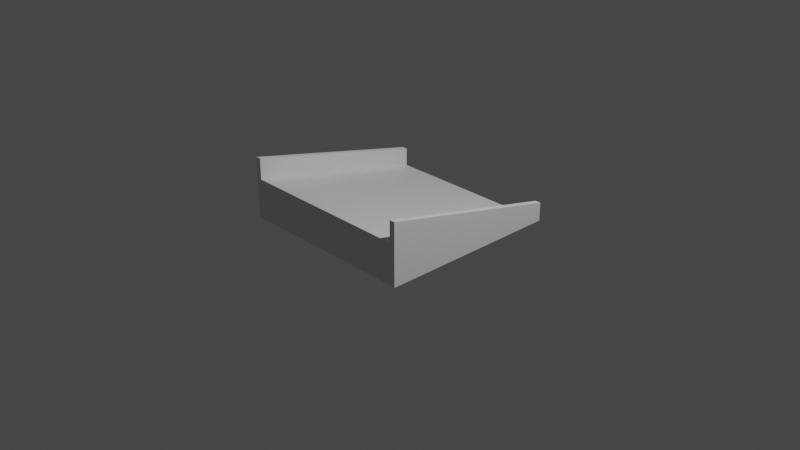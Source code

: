 # Source: golfJump_1.blend  (saved by Blender 3.3.6; exported with 4.5.12 LTS)
import bpy
from mathutils import Matrix  # noqa: F401  (used for matrix-valued properties, if any)

bpy.ops.wm.read_factory_settings(use_empty=True)
scene = bpy.context.scene
scene.name = 'Scene'

# ---- collections
col_collection = bpy.data.collections.new('Collection'); scene.collection.children.link(col_collection)

# ---- materials (node trees are filled in below, after node groups)
mat_material = bpy.data.materials.new('Material')
mat_material.alpha_threshold = 0.0
mat_material.use_transparent_shadow = False
mat_material.roughness = 0.5
mat_material.line_color = (0.0, 0.0, 0.0, 1.0)

# ---- material node trees
mat_material.use_nodes = True; mat_material.node_tree.nodes.clear()
_N = mat_material.node_tree.nodes; _L = mat_material.node_tree.links
n0 = _N.new('ShaderNodeOutputMaterial'); n0.name = 'Material Output'; n0.location = (300, 300)
n1 = _N.new('ShaderNodeBsdfPrincipled'); n1.name = 'Principled BSDF'; n1.location = (10, 300)
n1.distribution = 'GGX'
n1.subsurface_method = 'RANDOM_WALK_SKIN'
n1.inputs[3].default_value = 1.45
n1.inputs[27].default_value = (0.0, 0.0, 0.0, 1.0)
n1.inputs[28].default_value = 1.0
_L.new(n1.outputs[0], n0.inputs[0])
n0.is_active_output = True

# ---- world
world_world = bpy.data.worlds.new('World'); scene.world = world_world
world_world.use_nodes = True; world_world.node_tree.nodes.clear()
_N = world_world.node_tree.nodes; _L = world_world.node_tree.links
n0 = _N.new('ShaderNodeOutputWorld'); n0.name = 'World Output'; n0.location = (300, 300)
n1 = _N.new('ShaderNodeBackground'); n1.name = 'Background'; n1.location = (10, 300)
n1.inputs[0].default_value = (0.05088, 0.05088, 0.05088, 1.0)
_L.new(n1.outputs[0], n0.inputs[0])
n0.is_active_output = True
world_world.color = (0.05088, 0.05088, 0.05088)
world_world.use_sun_shadow = False
world_world.sun_shadow_jitter_overblur = 0.0

# ---- cameras
cam_camera = bpy.data.cameras.new('Camera')
cam_camera.clip_end = 100.0
cam_camera.ortho_scale = 7.314

# ---- lights
light_light = bpy.data.lights.new('Light', 'POINT')
light_light.transmission_factor = 0.0
light_light.energy = 1000.0
light_light.shadow_soft_size = 0.1
light_light.shadow_maximum_resolution = 0.006
light_light.use_absolute_resolution = True

# ---- meshes
me_cube = bpy.data.meshes.new('Cube')
me_cube.from_pydata([(1.0, -0.9878, -0.5663), (1.0, 1.0, -1.0), (1.0, -1.0, -0.5663), (1.0, -1.0, -1.0), (-1.0, -0.9878, -0.5663), (-1.0, 1.0, -1.0), (-1.0, -1.0, -0.5663), (-1.0, -1.0, -1.0)], [], [(0, 4, 6, 2), (3, 2, 6, 7), (7, 6, 4, 5), (5, 1, 3, 7), (1, 0, 2, 3), (5, 4, 0, 1)])
_uv = me_cube.uv_layers.new(name='UVMap')
_uv.uv.foreach_set('vector', [0.625, 0.5, 0.875, 0.5, 0.875, 0.75, 0.625, 0.75, 0.375, 0.75, 0.625, 0.75, 0.625, 1.0, 0.375, 1.0, 0.375, 0.0, 0.625, 0.0, 0.625, 0.25, 0.375, 0.25, 0.125, 0.5, 0.375, 0.5, 0.375, 0.75, 0.125, 0.75, 0.375, 0.5, 0.625, 0.5, 0.625, 0.75, 0.375, 0.75, 0.375, 0.25, 0.625, 0.25, 0.625, 0.5, 0.375, 0.5])
me_cube.materials.append(mat_material)
me_cube.use_mirror_vertex_groups = False
me_cube.update()
me_cube_003 = bpy.data.meshes.new('Cube.003')
me_cube_003.from_pydata([(-1.0, -1.0, -1.0), (-1.0, -1.0, 1.0), (-1.0, 1.0, -1.0), (-1.0, 1.0, -0.3978), (1.0, -1.0, -1.0), (1.0, -1.0, 1.0), (1.0, 1.0, -1.0), (1.0, 1.0, -0.3978)], [], [(0, 1, 3, 2), (2, 3, 7, 6), (6, 7, 5, 4), (4, 5, 1, 0), (2, 6, 4, 0), (7, 3, 1, 5)])
_uv = me_cube_003.uv_layers.new(name='UVMap')
_uv.uv.foreach_set('vector', [0.375, 0.0, 0.625, 0.0, 0.625, 0.25, 0.375, 0.25, 0.375, 0.25, 0.625, 0.25, 0.625, 0.5, 0.375, 0.5, 0.375, 0.5, 0.625, 0.5, 0.625, 0.75, 0.375, 0.75, 0.375, 0.75, 0.625, 0.75, 0.625, 1.0, 0.375, 1.0, 0.125, 0.5, 0.375, 0.5, 0.375, 0.75, 0.125, 0.75, 0.625, 0.5, 0.875, 0.5, 0.875, 0.75, 0.625, 0.75])
me_cube_003.update()
me_cube_004 = bpy.data.meshes.new('Cube.004')
me_cube_004.from_pydata([(-1.0, -1.0, -1.0), (-1.0, -1.0, 1.0), (-1.0, 1.0, -1.0), (-1.0, 1.0, -0.3978), (1.0, -1.0, -1.0), (1.0, -1.0, 1.0), (1.0, 1.0, -1.0), (1.0, 1.0, -0.3978)], [], [(0, 1, 3, 2), (2, 3, 7, 6), (6, 7, 5, 4), (4, 5, 1, 0), (2, 6, 4, 0), (7, 3, 1, 5)])
_uv = me_cube_004.uv_layers.new(name='UVMap')
_uv.uv.foreach_set('vector', [0.375, 0.0, 0.625, 0.0, 0.625, 0.25, 0.375, 0.25, 0.375, 0.25, 0.625, 0.25, 0.625, 0.5, 0.375, 0.5, 0.375, 0.5, 0.625, 0.5, 0.625, 0.75, 0.375, 0.75, 0.375, 0.75, 0.625, 0.75, 0.625, 1.0, 0.375, 1.0, 0.125, 0.5, 0.375, 0.5, 0.375, 0.75, 0.125, 0.75, 0.625, 0.5, 0.875, 0.5, 0.875, 0.75, 0.625, 0.75])
me_cube_004.update()

# ---- objects
ob_cube = bpy.data.objects.new('Cube', me_cube)
ob_light = bpy.data.objects.new('Light', light_light)
ob_camera = bpy.data.objects.new('Camera', cam_camera)
ob_cube_001 = bpy.data.objects.new('Cube.001', me_cube_003)
ob_cube_002 = bpy.data.objects.new('Cube.002', me_cube_004)

# ---- transforms, parenting, visibility, modifiers, constraints
ob_cube.location = (0.0, 0.0, 1.0)
ob_cube.scale = (0.94, 1.0, 1.0)
ob_cube.lock_rotations_4d = False
ob_cube.empty_display_type = 'ARROWS'
ob_cube.lineart.crease_threshold = 0.0
ob_light.location = (4.076, 1.005, 5.904)
ob_light.rotation_euler = (0.6503, 0.05522, 1.866)
ob_light.lock_rotations_4d = False
ob_light.empty_display_type = 'ARROWS'
ob_light.color = (0.0, 0.0, 0.0, 0.0)
ob_light.lineart.crease_threshold = 0.0
ob_camera.location = (7.359, -6.926, 4.958)
ob_camera.rotation_euler = (1.109, 0.0, 0.8149)
ob_camera.lock_rotations_4d = False
ob_camera.empty_display_type = 'ARROWS'
ob_camera.color = (0.0, 0.0, 0.0, 0.0)
ob_camera.display_type = 'WIRE'
ob_camera.lineart.crease_threshold = 0.0
ob_cube_001.location = (-0.9709, 0.0, 0.33)
ob_cube_001.scale = (0.03, 1.0, 0.33)
ob_cube_002.location = (0.97, 0.0, 0.33)
ob_cube_002.scale = (0.03, 1.0, 0.33)

# ---- collection membership
col_collection.objects.link(ob_cube)
col_collection.objects.link(ob_light)
col_collection.objects.link(ob_camera)
col_collection.objects.link(ob_cube_001)
col_collection.objects.link(ob_cube_002)

# ---- scene / render settings (as saved in the file)
scene.camera = ob_camera
scene.frame_start = 1; scene.frame_end = 250; scene.frame_set(1)
scene.render.engine = 'BLENDER_EEVEE_NEXT'
scene.cycles.sampling_pattern = 'TABULATED_SOBOL'
scene.cycles.use_light_tree = False
scene.view_settings.view_transform = 'Filmic'
bpy.context.view_layer.update()
